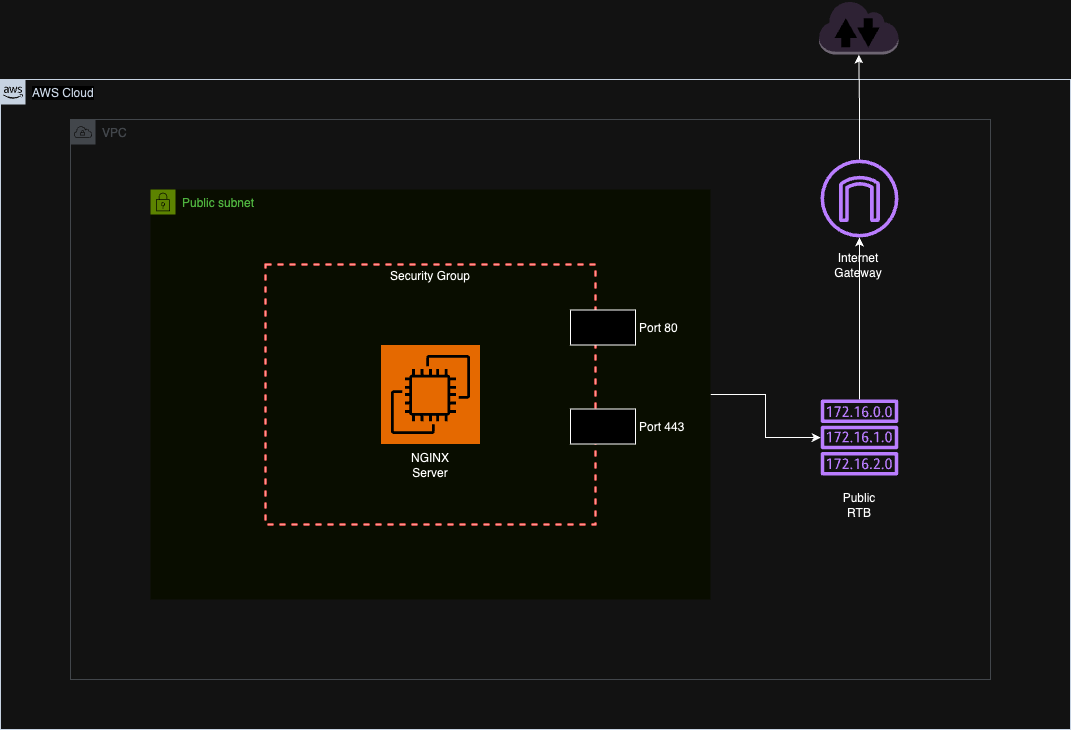

The diagram above was exported from draw.io. Its source (the exported page's mxGraphModel, read from the mxfile embedded in the PNG):
<mxGraphModel dx="1434" dy="679" grid="1" gridSize="10" guides="1" tooltips="1" connect="1" arrows="1" fold="1" page="1" pageScale="1" pageWidth="1169" pageHeight="827" math="0" shadow="0">
  <root>
    <mxCell id="0" />
    <mxCell id="1" parent="0" />
    <mxCell id="UEzPUAAOIrF-is8g5C7q-74" value="AWS Cloud" style="points=[[0,0],[0.25,0],[0.5,0],[0.75,0],[1,0],[1,0.25],[1,0.5],[1,0.75],[1,1],[0.75,1],[0.5,1],[0.25,1],[0,1],[0,0.75],[0,0.5],[0,0.25]];outlineConnect=0;gradientColor=none;html=1;whiteSpace=wrap;fontSize=12;fontStyle=0;shape=mxgraph.aws4.group;grIcon=mxgraph.aws4.group_aws_cloud_alt;strokeColor=#232F3E;fillColor=none;verticalAlign=top;align=left;spacingLeft=30;fontColor=#232F3E;dashed=0;labelBackgroundColor=#ffffff;container=1;pointerEvents=0;collapsible=0;recursiveResize=0;" parent="1" vertex="1">
      <mxGeometry x="50" y="109" width="1070" height="650" as="geometry" />
    </mxCell>
    <mxCell id="x9kINSo3_XdiTWYnAwfk-1" value="VPC" style="sketch=0;outlineConnect=0;gradientColor=none;html=1;whiteSpace=wrap;fontSize=12;fontStyle=0;shape=mxgraph.aws4.group;grIcon=mxgraph.aws4.group_vpc;strokeColor=#B6BABF;fillColor=none;verticalAlign=top;align=left;spacingLeft=30;fontColor=#B6BABF;dashed=0;" vertex="1" parent="1">
      <mxGeometry x="120" y="149" width="920" height="560" as="geometry" />
    </mxCell>
    <mxCell id="x9kINSo3_XdiTWYnAwfk-9" value="" style="edgeStyle=orthogonalEdgeStyle;rounded=0;orthogonalLoop=1;jettySize=auto;html=1;" edge="1" parent="1" source="x9kINSo3_XdiTWYnAwfk-2" target="x9kINSo3_XdiTWYnAwfk-7">
      <mxGeometry relative="1" as="geometry" />
    </mxCell>
    <mxCell id="x9kINSo3_XdiTWYnAwfk-2" value="Public subnet" style="points=[[0,0],[0.25,0],[0.5,0],[0.75,0],[1,0],[1,0.25],[1,0.5],[1,0.75],[1,1],[0.75,1],[0.5,1],[0.25,1],[0,1],[0,0.75],[0,0.5],[0,0.25]];outlineConnect=0;gradientColor=none;html=1;whiteSpace=wrap;fontSize=12;fontStyle=0;container=1;pointerEvents=0;collapsible=0;recursiveResize=0;shape=mxgraph.aws4.group;grIcon=mxgraph.aws4.group_security_group;grStroke=0;strokeColor=#7AA116;fillColor=#F2F6E8;verticalAlign=top;align=left;spacingLeft=30;fontColor=#248814;dashed=0;" vertex="1" parent="1">
      <mxGeometry x="200" y="219" width="560" height="410" as="geometry" />
    </mxCell>
    <mxCell id="x9kINSo3_XdiTWYnAwfk-3" value="Security Group" style="fontStyle=0;verticalAlign=top;align=center;spacingTop=-2;fillColor=none;rounded=0;whiteSpace=wrap;html=1;strokeColor=#FF0000;strokeWidth=2;dashed=1;container=1;collapsible=0;expand=0;recursiveResize=0;" vertex="1" parent="x9kINSo3_XdiTWYnAwfk-2">
      <mxGeometry x="115" y="75" width="330" height="260" as="geometry" />
    </mxCell>
    <mxCell id="x9kINSo3_XdiTWYnAwfk-4" value="" style="sketch=0;points=[[0,0,0],[0.25,0,0],[0.5,0,0],[0.75,0,0],[1,0,0],[0,1,0],[0.25,1,0],[0.5,1,0],[0.75,1,0],[1,1,0],[0,0.25,0],[0,0.5,0],[0,0.75,0],[1,0.25,0],[1,0.5,0],[1,0.75,0]];outlineConnect=0;fontColor=#232F3E;fillColor=#ED7100;strokeColor=#ffffff;dashed=0;verticalLabelPosition=bottom;verticalAlign=top;align=center;html=1;fontSize=12;fontStyle=0;aspect=fixed;shape=mxgraph.aws4.resourceIcon;resIcon=mxgraph.aws4.ec2;" vertex="1" parent="x9kINSo3_XdiTWYnAwfk-3">
      <mxGeometry x="115.5" y="80.5" width="99" height="99" as="geometry" />
    </mxCell>
    <mxCell id="x9kINSo3_XdiTWYnAwfk-20" value="NGINX Server" style="text;strokeColor=none;align=center;fillColor=none;html=1;verticalAlign=middle;whiteSpace=wrap;rounded=0;" vertex="1" parent="x9kINSo3_XdiTWYnAwfk-3">
      <mxGeometry x="135" y="186" width="60" height="30" as="geometry" />
    </mxCell>
    <mxCell id="x9kINSo3_XdiTWYnAwfk-6" value="Port 443" style="fontStyle=0;labelPosition=right;verticalLabelPosition=middle;align=left;verticalAlign=middle;spacingLeft=2;" vertex="1" parent="x9kINSo3_XdiTWYnAwfk-2">
      <mxGeometry x="420" y="219.5" width="65" height="35" as="geometry" />
    </mxCell>
    <mxCell id="x9kINSo3_XdiTWYnAwfk-5" value="Port 80" style="fontStyle=0;labelPosition=right;verticalLabelPosition=middle;align=left;verticalAlign=middle;spacingLeft=2;" vertex="1" parent="1">
      <mxGeometry x="620" y="339.5" width="65" height="35" as="geometry" />
    </mxCell>
    <mxCell id="x9kINSo3_XdiTWYnAwfk-14" style="edgeStyle=orthogonalEdgeStyle;rounded=0;orthogonalLoop=1;jettySize=auto;html=1;" edge="1" parent="1" source="x9kINSo3_XdiTWYnAwfk-7" target="x9kINSo3_XdiTWYnAwfk-10">
      <mxGeometry relative="1" as="geometry" />
    </mxCell>
    <mxCell id="x9kINSo3_XdiTWYnAwfk-7" value="" style="sketch=0;outlineConnect=0;fontColor=#232F3E;gradientColor=none;fillColor=#8C4FFF;strokeColor=none;dashed=0;verticalLabelPosition=bottom;verticalAlign=top;align=center;html=1;fontSize=12;fontStyle=0;aspect=fixed;pointerEvents=1;shape=mxgraph.aws4.route_table;" vertex="1" parent="1">
      <mxGeometry x="870" y="429" width="78" height="76" as="geometry" />
    </mxCell>
    <mxCell id="x9kINSo3_XdiTWYnAwfk-16" value="" style="edgeStyle=orthogonalEdgeStyle;rounded=0;orthogonalLoop=1;jettySize=auto;html=1;" edge="1" parent="1" source="x9kINSo3_XdiTWYnAwfk-10" target="x9kINSo3_XdiTWYnAwfk-15">
      <mxGeometry relative="1" as="geometry" />
    </mxCell>
    <mxCell id="x9kINSo3_XdiTWYnAwfk-10" value="" style="sketch=0;outlineConnect=0;fontColor=#232F3E;gradientColor=none;fillColor=#8C4FFF;strokeColor=none;dashed=0;verticalLabelPosition=bottom;verticalAlign=top;align=center;html=1;fontSize=12;fontStyle=0;aspect=fixed;pointerEvents=1;shape=mxgraph.aws4.internet_gateway;" vertex="1" parent="1">
      <mxGeometry x="870" y="189" width="78" height="78" as="geometry" />
    </mxCell>
    <mxCell id="x9kINSo3_XdiTWYnAwfk-15" value="" style="outlineConnect=0;dashed=0;verticalLabelPosition=bottom;verticalAlign=top;align=center;html=1;shape=mxgraph.aws3.internet_2;fillColor=#e1d5e7;strokeColor=#9673a6;" vertex="1" parent="1">
      <mxGeometry x="868.5" y="30" width="79.5" height="54" as="geometry" />
    </mxCell>
    <mxCell id="x9kINSo3_XdiTWYnAwfk-17" value="Public RTB" style="text;strokeColor=none;align=center;fillColor=none;html=1;verticalAlign=middle;whiteSpace=wrap;rounded=0;" vertex="1" parent="1">
      <mxGeometry x="879" y="520" width="60" height="30" as="geometry" />
    </mxCell>
    <mxCell id="x9kINSo3_XdiTWYnAwfk-18" value="Internet Gateway" style="text;strokeColor=none;align=center;fillColor=none;html=1;verticalAlign=middle;whiteSpace=wrap;rounded=0;" vertex="1" parent="1">
      <mxGeometry x="878.25" y="280" width="60" height="30" as="geometry" />
    </mxCell>
  </root>
</mxGraphModel>